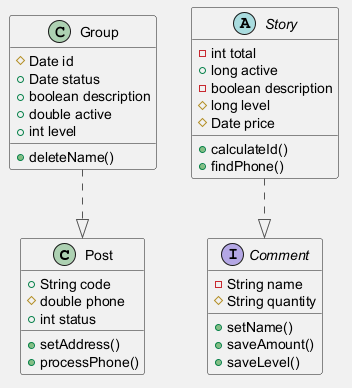

The diagram above was rendered by PlantUML. Its source (embedded in the PNG):
@startuml
skinparam shadowing false
skinparam backgroundColor #F5F5F5
skinparam ArrowColor #555555
class Post {
  +String code
  #double phone
  +int status
  +setAddress()
  +processPhone()
}
interface Comment {
  -String name
  #String quantity
  +setName()
  +saveAmount()
  +saveLevel()
}
abstract class Story {
  -int total
  +long active
  -boolean description
  #long level
  #Date price
  +calculateId()
  +findPhone()
}
class Group {
  #Date id
  +Date status
  +boolean description
  +double active
  +int level
  +deleteName()
}
Group ..|> Post
Story ..|> Comment
@enduml